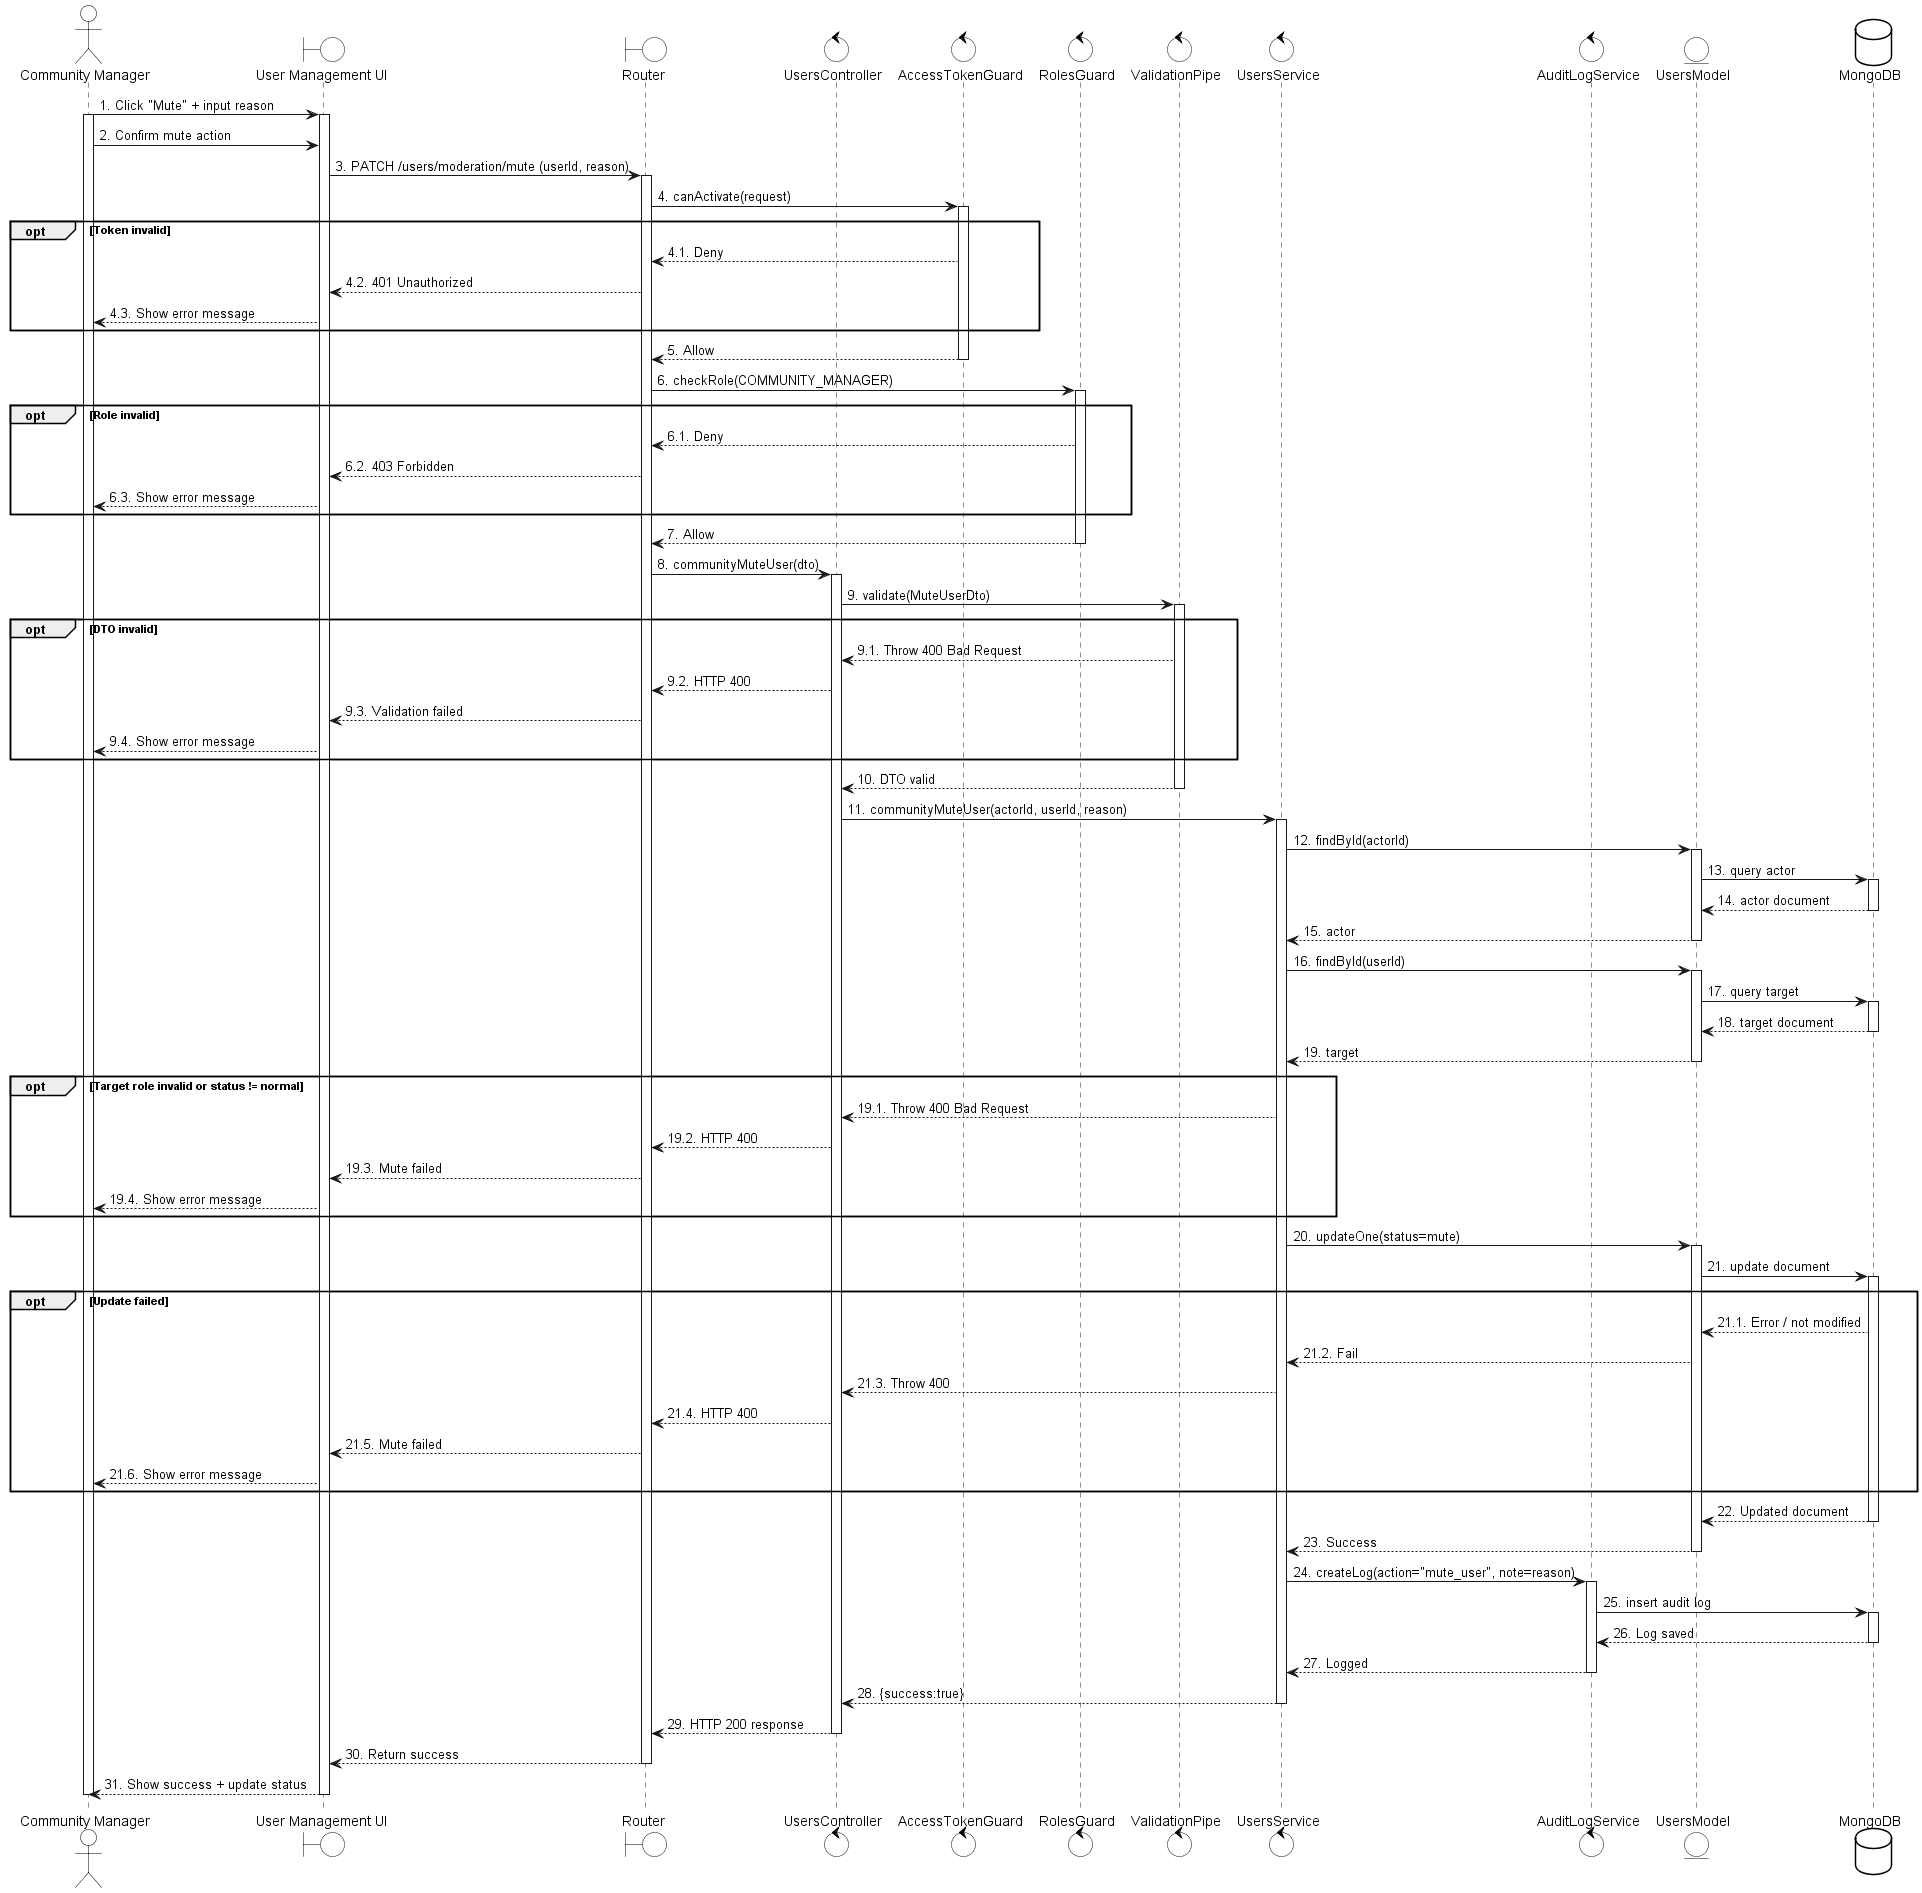

The diagram above was rendered by PlantUML. Its source (embedded in the PNG):
@startuml
skinparam {
  ActorBackgroundColor #FFFFFF
  BoundaryBackgroundColor #FFFFFF
  ControlBackgroundColor #FFFFFF
  EntityBackgroundColor #FFFFFF
  DatabaseBackgroundColor #FFFFFF
  ActorBorderColor black
  BoundaryBorderColor black
  ControlBorderColor black
  EntityBorderColor black
  DatabaseBorderColor black
}

actor "Community Manager" as Manager
boundary "User Management UI" as UI
boundary Router
control UsersController
control AccessTokenGuard
control RolesGuard
control ValidationPipe
control UsersService
control AuditLogService
entity UsersModel
database MongoDB

Manager -> UI: 1. Click "Mute" + input reason
activate Manager
activate UI

Manager -> UI: 2. Confirm mute action

UI -> Router: 3. PATCH /users/moderation/mute (userId, reason)
activate Router

Router -> AccessTokenGuard: 4. canActivate(request)
activate AccessTokenGuard

opt Token invalid
  AccessTokenGuard --> Router: 4.1. Deny
  Router --> UI: 4.2. 401 Unauthorized
  UI --> Manager: 4.3. Show error message
end

AccessTokenGuard --> Router: 5. Allow
deactivate AccessTokenGuard

Router -> RolesGuard: 6. checkRole(COMMUNITY_MANAGER)
activate RolesGuard

opt Role invalid
  RolesGuard --> Router: 6.1. Deny
  Router --> UI: 6.2. 403 Forbidden
  UI --> Manager: 6.3. Show error message
end

RolesGuard --> Router: 7. Allow
deactivate RolesGuard

Router -> UsersController: 8. communityMuteUser(dto)
activate UsersController

UsersController -> ValidationPipe: 9. validate(MuteUserDto)
activate ValidationPipe

opt DTO invalid
  ValidationPipe --> UsersController: 9.1. Throw 400 Bad Request
  UsersController --> Router: 9.2. HTTP 400
  Router --> UI: 9.3. Validation failed
  UI --> Manager: 9.4. Show error message
end

ValidationPipe --> UsersController: 10. DTO valid
deactivate ValidationPipe

UsersController -> UsersService: 11. communityMuteUser(actorId, userId, reason)
activate UsersService

UsersService -> UsersModel: 12. findById(actorId)
activate UsersModel
UsersModel -> MongoDB: 13. query actor
activate MongoDB
MongoDB --> UsersModel: 14. actor document
deactivate MongoDB
UsersModel --> UsersService: 15. actor
deactivate UsersModel

UsersService -> UsersModel: 16. findById(userId)
activate UsersModel
UsersModel -> MongoDB: 17. query target
activate MongoDB
MongoDB --> UsersModel: 18. target document
deactivate MongoDB
UsersModel --> UsersService: 19. target
deactivate UsersModel

opt Target role invalid or status != normal
  UsersService --> UsersController: 19.1. Throw 400 Bad Request
  UsersController --> Router: 19.2. HTTP 400
  Router --> UI: 19.3. Mute failed
  UI --> Manager: 19.4. Show error message
end

UsersService -> UsersModel: 20. updateOne(status=mute)
activate UsersModel
UsersModel -> MongoDB: 21. update document
activate MongoDB

opt Update failed
  MongoDB --> UsersModel: 21.1. Error / not modified
  UsersModel --> UsersService: 21.2. Fail
  UsersService --> UsersController: 21.3. Throw 400
  UsersController --> Router: 21.4. HTTP 400
  Router --> UI: 21.5. Mute failed
  UI --> Manager: 21.6. Show error message
end

MongoDB --> UsersModel: 22. Updated document
deactivate MongoDB
UsersModel --> UsersService: 23. Success
deactivate UsersModel

UsersService -> AuditLogService: 24. createLog(action="mute_user", note=reason)
activate AuditLogService
AuditLogService -> MongoDB: 25. insert audit log
activate MongoDB
MongoDB --> AuditLogService: 26. Log saved
deactivate MongoDB
AuditLogService --> UsersService: 27. Logged
deactivate AuditLogService

UsersService --> UsersController: 28. {success:true}
deactivate UsersService

UsersController --> Router: 29. HTTP 200 response
deactivate UsersController

Router --> UI: 30. Return success
deactivate Router

UI --> Manager: 31. Show success + update status
deactivate UI
deactivate Manager

@enduml